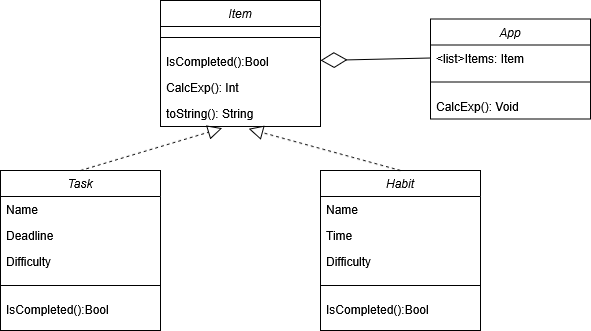

The diagram above was exported from draw.io. Its source (the exported page's mxGraphModel, read from the mxfile embedded in the PNG):
<mxGraphModel dx="1042" dy="563" grid="1" gridSize="10" guides="1" tooltips="1" connect="1" arrows="1" fold="1" page="1" pageScale="1" pageWidth="827" pageHeight="1169" math="0" shadow="0">
  <root>
    <mxCell id="WIyWlLk6GJQsqaUBKTNV-0" />
    <mxCell id="WIyWlLk6GJQsqaUBKTNV-1" parent="WIyWlLk6GJQsqaUBKTNV-0" />
    <mxCell id="8kJrsxOL7OOZTLWoiTo--0" value="Item" style="swimlane;fontStyle=2;align=center;verticalAlign=top;childLayout=stackLayout;horizontal=1;startSize=26;horizontalStack=0;resizeParent=1;resizeLast=0;collapsible=1;marginBottom=0;rounded=0;shadow=0;strokeWidth=1;" parent="WIyWlLk6GJQsqaUBKTNV-1" vertex="1">
      <mxGeometry x="330" y="570" width="160" height="126" as="geometry">
        <mxRectangle x="230" y="140" width="160" height="26" as="alternateBounds" />
      </mxGeometry>
    </mxCell>
    <mxCell id="8kJrsxOL7OOZTLWoiTo--3" value="" style="line;html=1;strokeWidth=1;align=left;verticalAlign=middle;spacingTop=-1;spacingLeft=3;spacingRight=3;rotatable=0;labelPosition=right;points=[];portConstraint=eastwest;" parent="8kJrsxOL7OOZTLWoiTo--0" vertex="1">
      <mxGeometry y="26" width="160" height="22" as="geometry" />
    </mxCell>
    <mxCell id="8kJrsxOL7OOZTLWoiTo--4" value="IsCompleted():Bool" style="text;align=left;verticalAlign=top;spacingLeft=4;spacingRight=4;overflow=hidden;rotatable=0;points=[[0,0.5],[1,0.5]];portConstraint=eastwest;" parent="8kJrsxOL7OOZTLWoiTo--0" vertex="1">
      <mxGeometry y="48" width="160" height="26" as="geometry" />
    </mxCell>
    <mxCell id="8kJrsxOL7OOZTLWoiTo--5" value="CalcExp(): Int" style="text;align=left;verticalAlign=top;spacingLeft=4;spacingRight=4;overflow=hidden;rotatable=0;points=[[0,0.5],[1,0.5]];portConstraint=eastwest;" parent="8kJrsxOL7OOZTLWoiTo--0" vertex="1">
      <mxGeometry y="74" width="160" height="26" as="geometry" />
    </mxCell>
    <mxCell id="744UhCMdIBfyqi2SN-0e-0" value="toString(): String" style="text;align=left;verticalAlign=top;spacingLeft=4;spacingRight=4;overflow=hidden;rotatable=0;points=[[0,0.5],[1,0.5]];portConstraint=eastwest;" parent="8kJrsxOL7OOZTLWoiTo--0" vertex="1">
      <mxGeometry y="100" width="160" height="26" as="geometry" />
    </mxCell>
    <mxCell id="8kJrsxOL7OOZTLWoiTo--38" value="App" style="swimlane;fontStyle=2;align=center;verticalAlign=top;childLayout=stackLayout;horizontal=1;startSize=26;horizontalStack=0;resizeParent=1;resizeLast=0;collapsible=1;marginBottom=0;rounded=0;shadow=0;strokeWidth=1;" parent="WIyWlLk6GJQsqaUBKTNV-1" vertex="1">
      <mxGeometry x="600" y="588.5" width="160" height="100" as="geometry">
        <mxRectangle x="230" y="140" width="160" height="26" as="alternateBounds" />
      </mxGeometry>
    </mxCell>
    <mxCell id="8kJrsxOL7OOZTLWoiTo--39" value="&lt;list&gt;Items: Item" style="text;align=left;verticalAlign=top;spacingLeft=4;spacingRight=4;overflow=hidden;rotatable=0;points=[[0,0.5],[1,0.5]];portConstraint=eastwest;" parent="8kJrsxOL7OOZTLWoiTo--38" vertex="1">
      <mxGeometry y="26" width="160" height="26" as="geometry" />
    </mxCell>
    <mxCell id="8kJrsxOL7OOZTLWoiTo--42" value="" style="line;html=1;strokeWidth=1;align=left;verticalAlign=middle;spacingTop=-1;spacingLeft=3;spacingRight=3;rotatable=0;labelPosition=right;points=[];portConstraint=eastwest;" parent="8kJrsxOL7OOZTLWoiTo--38" vertex="1">
      <mxGeometry y="52" width="160" height="22" as="geometry" />
    </mxCell>
    <mxCell id="6-VdeMrNL4b4fCM-Ny4Z-1" value="CalcExp(): Void" style="text;align=left;verticalAlign=top;spacingLeft=4;spacingRight=4;overflow=hidden;rotatable=0;points=[[0,0.5],[1,0.5]];portConstraint=eastwest;" vertex="1" parent="8kJrsxOL7OOZTLWoiTo--38">
      <mxGeometry y="74" width="160" height="26" as="geometry" />
    </mxCell>
    <mxCell id="8kJrsxOL7OOZTLWoiTo--45" value="Task" style="swimlane;fontStyle=2;align=center;verticalAlign=top;childLayout=stackLayout;horizontal=1;startSize=26;horizontalStack=0;resizeParent=1;resizeLast=0;collapsible=1;marginBottom=0;rounded=0;shadow=0;strokeWidth=1;" parent="WIyWlLk6GJQsqaUBKTNV-1" vertex="1">
      <mxGeometry x="170" y="740" width="160" height="160" as="geometry">
        <mxRectangle x="230" y="140" width="160" height="26" as="alternateBounds" />
      </mxGeometry>
    </mxCell>
    <mxCell id="8kJrsxOL7OOZTLWoiTo--46" value="Name" style="text;align=left;verticalAlign=top;spacingLeft=4;spacingRight=4;overflow=hidden;rotatable=0;points=[[0,0.5],[1,0.5]];portConstraint=eastwest;" parent="8kJrsxOL7OOZTLWoiTo--45" vertex="1">
      <mxGeometry y="26" width="160" height="26" as="geometry" />
    </mxCell>
    <mxCell id="8kJrsxOL7OOZTLWoiTo--47" value="Deadline" style="text;align=left;verticalAlign=top;spacingLeft=4;spacingRight=4;overflow=hidden;rotatable=0;points=[[0,0.5],[1,0.5]];portConstraint=eastwest;" parent="8kJrsxOL7OOZTLWoiTo--45" vertex="1">
      <mxGeometry y="52" width="160" height="26" as="geometry" />
    </mxCell>
    <mxCell id="8kJrsxOL7OOZTLWoiTo--48" value="Difficulty" style="text;align=left;verticalAlign=top;spacingLeft=4;spacingRight=4;overflow=hidden;rotatable=0;points=[[0,0.5],[1,0.5]];portConstraint=eastwest;" parent="8kJrsxOL7OOZTLWoiTo--45" vertex="1">
      <mxGeometry y="78" width="160" height="26" as="geometry" />
    </mxCell>
    <mxCell id="8kJrsxOL7OOZTLWoiTo--49" value="" style="line;html=1;strokeWidth=1;align=left;verticalAlign=middle;spacingTop=-1;spacingLeft=3;spacingRight=3;rotatable=0;labelPosition=right;points=[];portConstraint=eastwest;" parent="8kJrsxOL7OOZTLWoiTo--45" vertex="1">
      <mxGeometry y="104" width="160" height="22" as="geometry" />
    </mxCell>
    <mxCell id="8kJrsxOL7OOZTLWoiTo--50" value="IsCompleted():Bool" style="text;align=left;verticalAlign=top;spacingLeft=4;spacingRight=4;overflow=hidden;rotatable=0;points=[[0,0.5],[1,0.5]];portConstraint=eastwest;" parent="8kJrsxOL7OOZTLWoiTo--45" vertex="1">
      <mxGeometry y="126" width="160" height="26" as="geometry" />
    </mxCell>
    <mxCell id="8kJrsxOL7OOZTLWoiTo--52" value="Habit" style="swimlane;fontStyle=2;align=center;verticalAlign=top;childLayout=stackLayout;horizontal=1;startSize=26;horizontalStack=0;resizeParent=1;resizeLast=0;collapsible=1;marginBottom=0;rounded=0;shadow=0;strokeWidth=1;" parent="WIyWlLk6GJQsqaUBKTNV-1" vertex="1">
      <mxGeometry x="490" y="740" width="160" height="160" as="geometry">
        <mxRectangle x="230" y="140" width="160" height="26" as="alternateBounds" />
      </mxGeometry>
    </mxCell>
    <mxCell id="8kJrsxOL7OOZTLWoiTo--53" value="Name" style="text;align=left;verticalAlign=top;spacingLeft=4;spacingRight=4;overflow=hidden;rotatable=0;points=[[0,0.5],[1,0.5]];portConstraint=eastwest;" parent="8kJrsxOL7OOZTLWoiTo--52" vertex="1">
      <mxGeometry y="26" width="160" height="26" as="geometry" />
    </mxCell>
    <mxCell id="8kJrsxOL7OOZTLWoiTo--54" value="Time" style="text;align=left;verticalAlign=top;spacingLeft=4;spacingRight=4;overflow=hidden;rotatable=0;points=[[0,0.5],[1,0.5]];portConstraint=eastwest;" parent="8kJrsxOL7OOZTLWoiTo--52" vertex="1">
      <mxGeometry y="52" width="160" height="26" as="geometry" />
    </mxCell>
    <mxCell id="8kJrsxOL7OOZTLWoiTo--55" value="Difficulty" style="text;align=left;verticalAlign=top;spacingLeft=4;spacingRight=4;overflow=hidden;rotatable=0;points=[[0,0.5],[1,0.5]];portConstraint=eastwest;" parent="8kJrsxOL7OOZTLWoiTo--52" vertex="1">
      <mxGeometry y="78" width="160" height="26" as="geometry" />
    </mxCell>
    <mxCell id="8kJrsxOL7OOZTLWoiTo--56" value="" style="line;html=1;strokeWidth=1;align=left;verticalAlign=middle;spacingTop=-1;spacingLeft=3;spacingRight=3;rotatable=0;labelPosition=right;points=[];portConstraint=eastwest;" parent="8kJrsxOL7OOZTLWoiTo--52" vertex="1">
      <mxGeometry y="104" width="160" height="22" as="geometry" />
    </mxCell>
    <mxCell id="8kJrsxOL7OOZTLWoiTo--57" value="IsCompleted():Bool" style="text;align=left;verticalAlign=top;spacingLeft=4;spacingRight=4;overflow=hidden;rotatable=0;points=[[0,0.5],[1,0.5]];portConstraint=eastwest;" parent="8kJrsxOL7OOZTLWoiTo--52" vertex="1">
      <mxGeometry y="126" width="160" height="26" as="geometry" />
    </mxCell>
    <mxCell id="8kJrsxOL7OOZTLWoiTo--59" value="" style="endArrow=block;dashed=1;endFill=0;endSize=12;html=1;rounded=0;exitX=0.5;exitY=0;exitDx=0;exitDy=0;entryX=0.386;entryY=1.062;entryDx=0;entryDy=0;entryPerimeter=0;" parent="WIyWlLk6GJQsqaUBKTNV-1" source="8kJrsxOL7OOZTLWoiTo--45" target="744UhCMdIBfyqi2SN-0e-0" edge="1">
      <mxGeometry width="160" relative="1" as="geometry">
        <mxPoint x="250" y="750" as="sourcePoint" />
        <mxPoint x="410" y="700" as="targetPoint" />
      </mxGeometry>
    </mxCell>
    <mxCell id="8kJrsxOL7OOZTLWoiTo--60" value="" style="endArrow=block;dashed=1;endFill=0;endSize=12;html=1;rounded=0;exitX=0.5;exitY=0;exitDx=0;exitDy=0;entryX=0.551;entryY=1.092;entryDx=0;entryDy=0;entryPerimeter=0;" parent="WIyWlLk6GJQsqaUBKTNV-1" source="8kJrsxOL7OOZTLWoiTo--52" target="744UhCMdIBfyqi2SN-0e-0" edge="1">
      <mxGeometry width="160" relative="1" as="geometry">
        <mxPoint x="260" y="750" as="sourcePoint" />
        <mxPoint x="410" y="680" as="targetPoint" />
      </mxGeometry>
    </mxCell>
    <mxCell id="8kJrsxOL7OOZTLWoiTo--61" value="" style="endArrow=diamondThin;endFill=0;endSize=24;html=1;rounded=0;exitX=0;exitY=0.5;exitDx=0;exitDy=0;" parent="WIyWlLk6GJQsqaUBKTNV-1" source="8kJrsxOL7OOZTLWoiTo--39" edge="1">
      <mxGeometry width="160" relative="1" as="geometry">
        <mxPoint x="570" y="630" as="sourcePoint" />
        <mxPoint x="490" y="630" as="targetPoint" />
      </mxGeometry>
    </mxCell>
  </root>
</mxGraphModel>